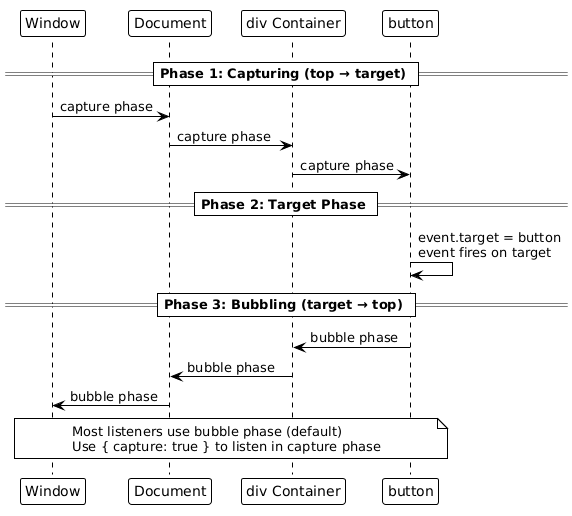

The diagram above was rendered by PlantUML. Its source (embedded in the PNG):
@startuml
!theme plain

participant Window
participant Document
participant "div Container" as Div
participant "button" as Button

== Phase 1: Capturing (top → target) ==
Window -> Document: capture phase
Document -> Div: capture phase
Div -> Button: capture phase

== Phase 2: Target Phase ==
Button -> Button: event.target = button\nevent fires on target

== Phase 3: Bubbling (target → top) ==
Button -> Div: bubble phase
Div -> Document: bubble phase
Document -> Window: bubble phase

note over Window, Button
  Most listeners use bubble phase (default)
  Use { capture: true } to listen in capture phase
end note

@enduml